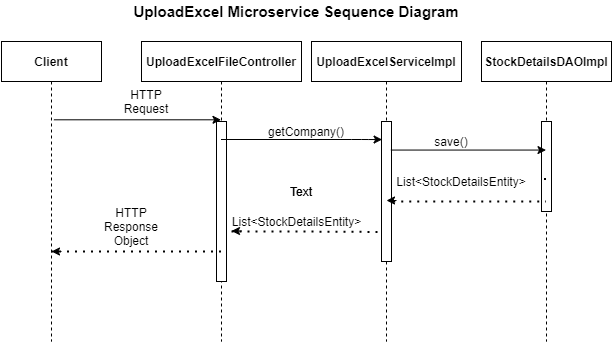

The diagram above was exported from draw.io. Its source (the exported page's mxGraphModel, read from the mxfile embedded in the PNG):
<mxGraphModel dx="1022" dy="521" grid="1" gridSize="10" guides="1" tooltips="1" connect="1" arrows="1" fold="1" page="1" pageScale="1" pageWidth="850" pageHeight="1100" math="0" shadow="0">
  <root>
    <mxCell id="0" />
    <mxCell id="1" parent="0" />
    <mxCell id="3nuBFxr9cyL0pnOWT2aG-1" value="Client" style="shape=umlLifeline;perimeter=lifelinePerimeter;container=1;collapsible=0;recursiveResize=0;rounded=0;shadow=0;strokeWidth=1;fontStyle=1" parent="1" vertex="1">
      <mxGeometry x="120" y="80" width="100" height="300" as="geometry" />
    </mxCell>
    <mxCell id="3nuBFxr9cyL0pnOWT2aG-5" value="UploadExcelFileController" style="shape=umlLifeline;perimeter=lifelinePerimeter;container=1;collapsible=0;recursiveResize=0;rounded=0;shadow=0;strokeWidth=1;fontStyle=1" parent="1" vertex="1">
      <mxGeometry x="260" y="80" width="160" height="300" as="geometry" />
    </mxCell>
    <mxCell id="3nuBFxr9cyL0pnOWT2aG-6" value="" style="points=[];perimeter=orthogonalPerimeter;rounded=0;shadow=0;strokeWidth=1;" parent="3nuBFxr9cyL0pnOWT2aG-5" vertex="1">
      <mxGeometry x="75" y="80" width="10" height="160" as="geometry" />
    </mxCell>
    <mxCell id="TVy8e0vUx0earob1Avyu-1" value="" style="endArrow=classic;html=1;exitX=0.524;exitY=0.261;exitDx=0;exitDy=0;exitPerimeter=0;" parent="1" source="3nuBFxr9cyL0pnOWT2aG-1" target="3nuBFxr9cyL0pnOWT2aG-5" edge="1">
      <mxGeometry width="50" height="50" relative="1" as="geometry">
        <mxPoint x="400" y="310" as="sourcePoint" />
        <mxPoint x="346" y="162" as="targetPoint" />
      </mxGeometry>
    </mxCell>
    <mxCell id="TVy8e0vUx0earob1Avyu-3" value="HTTP Request" style="text;html=1;strokeColor=none;fillColor=none;align=center;verticalAlign=middle;whiteSpace=wrap;rounded=0;" parent="1" vertex="1">
      <mxGeometry x="230" y="130" width="70" height="20" as="geometry" />
    </mxCell>
    <mxCell id="TVy8e0vUx0earob1Avyu-4" value="UploadExcelServiceImpl" style="shape=umlLifeline;perimeter=lifelinePerimeter;container=1;collapsible=0;recursiveResize=0;rounded=0;shadow=0;strokeWidth=1;fontStyle=1" parent="1" vertex="1">
      <mxGeometry x="430" y="80" width="150" height="300" as="geometry" />
    </mxCell>
    <mxCell id="TVy8e0vUx0earob1Avyu-5" value="" style="points=[];perimeter=orthogonalPerimeter;rounded=0;shadow=0;strokeWidth=1;" parent="TVy8e0vUx0earob1Avyu-4" vertex="1">
      <mxGeometry x="70" y="80" width="10" height="140" as="geometry" />
    </mxCell>
    <mxCell id="TVy8e0vUx0earob1Avyu-6" value="StockDetailsDAOImpl" style="shape=umlLifeline;perimeter=lifelinePerimeter;container=1;collapsible=0;recursiveResize=0;rounded=0;shadow=0;strokeWidth=1;fontStyle=1" parent="1" vertex="1">
      <mxGeometry x="600" y="80" width="130" height="300" as="geometry" />
    </mxCell>
    <mxCell id="TVy8e0vUx0earob1Avyu-7" value="" style="points=[];perimeter=orthogonalPerimeter;rounded=0;shadow=0;strokeWidth=1;" parent="TVy8e0vUx0earob1Avyu-6" vertex="1">
      <mxGeometry x="60" y="80" width="10" height="90" as="geometry" />
    </mxCell>
    <mxCell id="TVy8e0vUx0earob1Avyu-20" value="" style="endArrow=none;dashed=1;html=1;dashPattern=1 3;strokeWidth=2;entryX=-0.06;entryY=0.639;entryDx=0;entryDy=0;entryPerimeter=0;" parent="TVy8e0vUx0earob1Avyu-6" source="TVy8e0vUx0earob1Avyu-6" target="TVy8e0vUx0earob1Avyu-7" edge="1">
      <mxGeometry width="50" height="50" relative="1" as="geometry">
        <mxPoint x="39.5" y="135.55999999999995" as="sourcePoint" />
        <mxPoint x="164.4000000000001" y="135.55999999999995" as="targetPoint" />
        <Array as="points" />
      </mxGeometry>
    </mxCell>
    <mxCell id="TVy8e0vUx0earob1Avyu-8" value="" style="endArrow=classic;html=1;entryX=0.06;entryY=0.129;entryDx=0;entryDy=0;entryPerimeter=0;" parent="1" target="TVy8e0vUx0earob1Avyu-5" edge="1" source="3nuBFxr9cyL0pnOWT2aG-5">
      <mxGeometry width="50" height="50" relative="1" as="geometry">
        <mxPoint x="370" y="178" as="sourcePoint" />
        <mxPoint x="547.1" y="179.99999999999994" as="targetPoint" />
        <Array as="points">
          <mxPoint x="480" y="178" />
        </Array>
      </mxGeometry>
    </mxCell>
    <mxCell id="TVy8e0vUx0earob1Avyu-9" value="getCompany()" style="text;html=1;strokeColor=none;fillColor=none;align=center;verticalAlign=middle;whiteSpace=wrap;rounded=0;" parent="1" vertex="1">
      <mxGeometry x="405" y="160" width="40" height="20" as="geometry" />
    </mxCell>
    <mxCell id="TVy8e0vUx0earob1Avyu-10" value="" style="endArrow=classic;html=1;exitX=0.94;exitY=0.204;exitDx=0;exitDy=0;exitPerimeter=0;" parent="1" source="TVy8e0vUx0earob1Avyu-5" target="TVy8e0vUx0earob1Avyu-6" edge="1">
      <mxGeometry width="50" height="50" relative="1" as="geometry">
        <mxPoint x="400" y="310" as="sourcePoint" />
        <mxPoint x="450" y="260" as="targetPoint" />
      </mxGeometry>
    </mxCell>
    <mxCell id="TVy8e0vUx0earob1Avyu-11" value="save()" style="text;html=1;strokeColor=none;fillColor=none;align=center;verticalAlign=middle;whiteSpace=wrap;rounded=0;" parent="1" vertex="1">
      <mxGeometry x="550" y="170" width="40" height="20" as="geometry" />
    </mxCell>
    <mxCell id="TVy8e0vUx0earob1Avyu-25" value="" style="endArrow=none;dashed=1;html=1;dashPattern=1 3;strokeWidth=2;exitX=1.26;exitY=0.419;exitDx=0;exitDy=0;exitPerimeter=0;entryX=0.1;entryY=0.789;entryDx=0;entryDy=0;entryPerimeter=0;" parent="1" edge="1" target="TVy8e0vUx0earob1Avyu-5">
      <mxGeometry width="50" height="50" relative="1" as="geometry">
        <mxPoint x="349.99999999999994" y="270.03999999999996" as="sourcePoint" />
        <mxPoint x="466.40000000000003" y="270" as="targetPoint" />
        <Array as="points">
          <mxPoint x="410" y="270" />
        </Array>
      </mxGeometry>
    </mxCell>
    <mxCell id="TVy8e0vUx0earob1Avyu-27" value="" style="endArrow=classic;html=1;" parent="1" edge="1">
      <mxGeometry width="50" height="50" relative="1" as="geometry">
        <mxPoint x="360" y="269.5" as="sourcePoint" />
        <mxPoint x="350" y="269.5" as="targetPoint" />
      </mxGeometry>
    </mxCell>
    <mxCell id="TVy8e0vUx0earob1Avyu-28" value="" style="endArrow=none;dashed=1;html=1;dashPattern=1 3;strokeWidth=2;" parent="1" source="3nuBFxr9cyL0pnOWT2aG-1" edge="1">
      <mxGeometry width="50" height="50" relative="1" as="geometry">
        <mxPoint x="240" y="290.03999999999996" as="sourcePoint" />
        <mxPoint x="340" y="290" as="targetPoint" />
        <Array as="points">
          <mxPoint x="300" y="290" />
        </Array>
      </mxGeometry>
    </mxCell>
    <mxCell id="TVy8e0vUx0earob1Avyu-29" value="" style="endArrow=classic;html=1;" parent="1" edge="1">
      <mxGeometry width="50" height="50" relative="1" as="geometry">
        <mxPoint x="180" y="290" as="sourcePoint" />
        <mxPoint x="170" y="290" as="targetPoint" />
      </mxGeometry>
    </mxCell>
    <mxCell id="TVy8e0vUx0earob1Avyu-34" value="" style="endArrow=none;dashed=1;html=1;dashPattern=1 3;strokeWidth=2;exitX=1.26;exitY=0.419;exitDx=0;exitDy=0;exitPerimeter=0;" parent="1" edge="1" target="TVy8e0vUx0earob1Avyu-6">
      <mxGeometry width="50" height="50" relative="1" as="geometry">
        <mxPoint x="511.8" y="240.03999999999996" as="sourcePoint" />
        <mxPoint x="628.2" y="240" as="targetPoint" />
        <Array as="points">
          <mxPoint x="571.8" y="240" />
        </Array>
      </mxGeometry>
    </mxCell>
    <mxCell id="71lVHkqNRhVpEIyl10W7-3" value="" style="endArrow=classic;html=1;" parent="1" edge="1">
      <mxGeometry width="50" height="50" relative="1" as="geometry">
        <mxPoint x="515" y="239" as="sourcePoint" />
        <mxPoint x="505" y="239" as="targetPoint" />
      </mxGeometry>
    </mxCell>
    <mxCell id="TVy8e0vUx0earob1Avyu-33" value="HTTP Response Object" style="text;html=1;strokeColor=none;fillColor=none;align=center;verticalAlign=middle;whiteSpace=wrap;rounded=0;" parent="1" vertex="1">
      <mxGeometry x="210" y="240" width="80" height="50" as="geometry" />
    </mxCell>
    <mxCell id="71lVHkqNRhVpEIyl10W7-5" value="List&amp;lt;StockDetailsEntity&amp;gt;" style="text;html=1;strokeColor=none;fillColor=none;align=center;verticalAlign=middle;whiteSpace=wrap;rounded=0;" parent="1" vertex="1">
      <mxGeometry x="560" y="210" width="40" height="20" as="geometry" />
    </mxCell>
    <mxCell id="IelsgynAMM5qpqo7EThu-36" value="List&amp;lt;StockDetailsEntity&amp;gt;" style="text;html=1;align=center;verticalAlign=middle;resizable=0;points=[];autosize=1;" parent="1" vertex="1">
      <mxGeometry x="340" y="250" width="150" height="20" as="geometry" />
    </mxCell>
    <mxCell id="vNZ7m1kYEDruUmnq952J-2" value="Text" style="text;html=1;strokeColor=none;fillColor=none;align=center;verticalAlign=middle;whiteSpace=wrap;rounded=0;" vertex="1" parent="1">
      <mxGeometry x="400" y="220" width="40" height="20" as="geometry" />
    </mxCell>
    <mxCell id="vNZ7m1kYEDruUmnq952J-3" value="Text" style="text;html=1;strokeColor=none;fillColor=none;align=center;verticalAlign=middle;whiteSpace=wrap;rounded=0;" vertex="1" parent="1">
      <mxGeometry x="400" y="220" width="40" height="20" as="geometry" />
    </mxCell>
    <mxCell id="vNZ7m1kYEDruUmnq952J-4" value="&lt;font style=&quot;font-size: 15px&quot;&gt;&lt;b&gt;UploadExcel Microservice Sequence Diagram&lt;/b&gt;&lt;/font&gt;" style="text;html=1;strokeColor=none;fillColor=none;align=center;verticalAlign=middle;whiteSpace=wrap;rounded=0;" vertex="1" parent="1">
      <mxGeometry x="240" y="40" width="350" height="20" as="geometry" />
    </mxCell>
  </root>
</mxGraphModel>